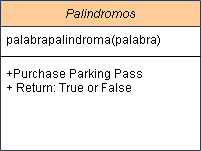

The diagram above was exported from draw.io. Its source (the exported page's mxGraphModel, read from the mxfile embedded in the PNG):
<mxGraphModel dx="1250" dy="557" grid="1" gridSize="10" guides="1" tooltips="1" connect="1" arrows="1" fold="1" page="1" pageScale="1" pageWidth="827" pageHeight="1169" math="0" shadow="0">
  <root>
    <mxCell id="WIyWlLk6GJQsqaUBKTNV-0" />
    <mxCell id="WIyWlLk6GJQsqaUBKTNV-1" parent="WIyWlLk6GJQsqaUBKTNV-0" />
    <mxCell id="zkfFHV4jXpPFQw0GAbJ--0" value="Palindromos" style="swimlane;fontStyle=2;align=center;verticalAlign=top;childLayout=stackLayout;horizontal=1;startSize=26;horizontalStack=0;resizeParent=1;resizeLast=0;collapsible=1;marginBottom=0;rounded=0;shadow=0;strokeWidth=1;fillColor=#ffcc99;strokeColor=#36393d;" parent="WIyWlLk6GJQsqaUBKTNV-1" vertex="1">
      <mxGeometry x="320" y="80" width="200" height="150" as="geometry">
        <mxRectangle x="230" y="140" width="160" height="26" as="alternateBounds" />
      </mxGeometry>
    </mxCell>
    <mxCell id="zkfFHV4jXpPFQw0GAbJ--3" value="palabrapalindroma(palabra)" style="text;align=left;verticalAlign=top;spacingLeft=4;spacingRight=4;overflow=hidden;rotatable=0;points=[[0,0.5],[1,0.5]];portConstraint=eastwest;rounded=0;shadow=0;html=0;" parent="zkfFHV4jXpPFQw0GAbJ--0" vertex="1">
      <mxGeometry y="26" width="200" height="26" as="geometry" />
    </mxCell>
    <mxCell id="zkfFHV4jXpPFQw0GAbJ--4" value="" style="line;html=1;strokeWidth=1;align=left;verticalAlign=middle;spacingTop=-1;spacingLeft=3;spacingRight=3;rotatable=0;labelPosition=right;points=[];portConstraint=eastwest;" parent="zkfFHV4jXpPFQw0GAbJ--0" vertex="1">
      <mxGeometry y="52" width="200" height="8" as="geometry" />
    </mxCell>
    <mxCell id="zkfFHV4jXpPFQw0GAbJ--5" value="+Purchase Parking Pass&#10;+ Return: True or False" style="text;align=left;verticalAlign=top;spacingLeft=4;spacingRight=4;overflow=hidden;rotatable=0;points=[[0,0.5],[1,0.5]];portConstraint=eastwest;" parent="zkfFHV4jXpPFQw0GAbJ--0" vertex="1">
      <mxGeometry y="60" width="200" height="50" as="geometry" />
    </mxCell>
  </root>
</mxGraphModel>